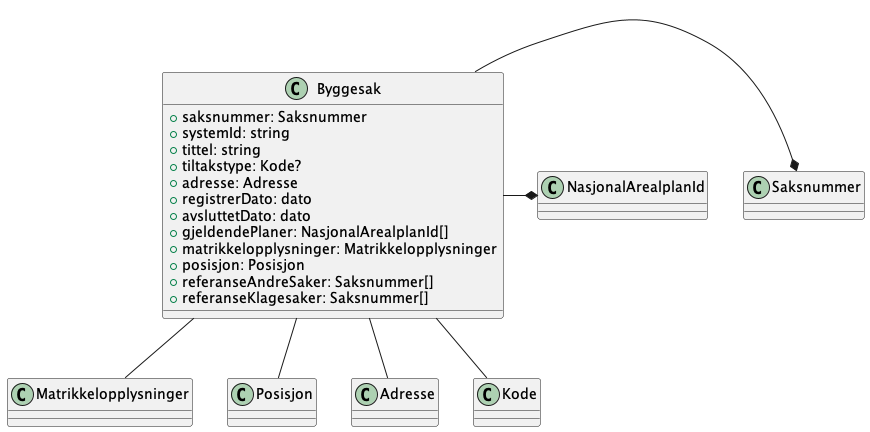

The diagram above was rendered by PlantUML. Its source (embedded in the PNG):
@startuml
class Byggesak {
    +saksnummer: Saksnummer
    +systemId: string
    +tittel: string
    +tiltakstype: Kode?
    +adresse: Adresse
    +registrerDato: dato
    +avsluttetDato: dato
    +gjeldendePlaner: NasjonalArealplanId[]
    +matrikkelopplysninger: Matrikkelopplysninger
    +posisjon: Posisjon
    +referanseAndreSaker: Saksnummer[]
    +referanseKlagesaker: Saksnummer[]
}

Byggesak -* Saksnummer
Byggesak -* NasjonalArealplanId
Byggesak -- Matrikkelopplysninger
Byggesak -- Posisjon
Byggesak -- Adresse
Byggesak -- Kode

@enduml